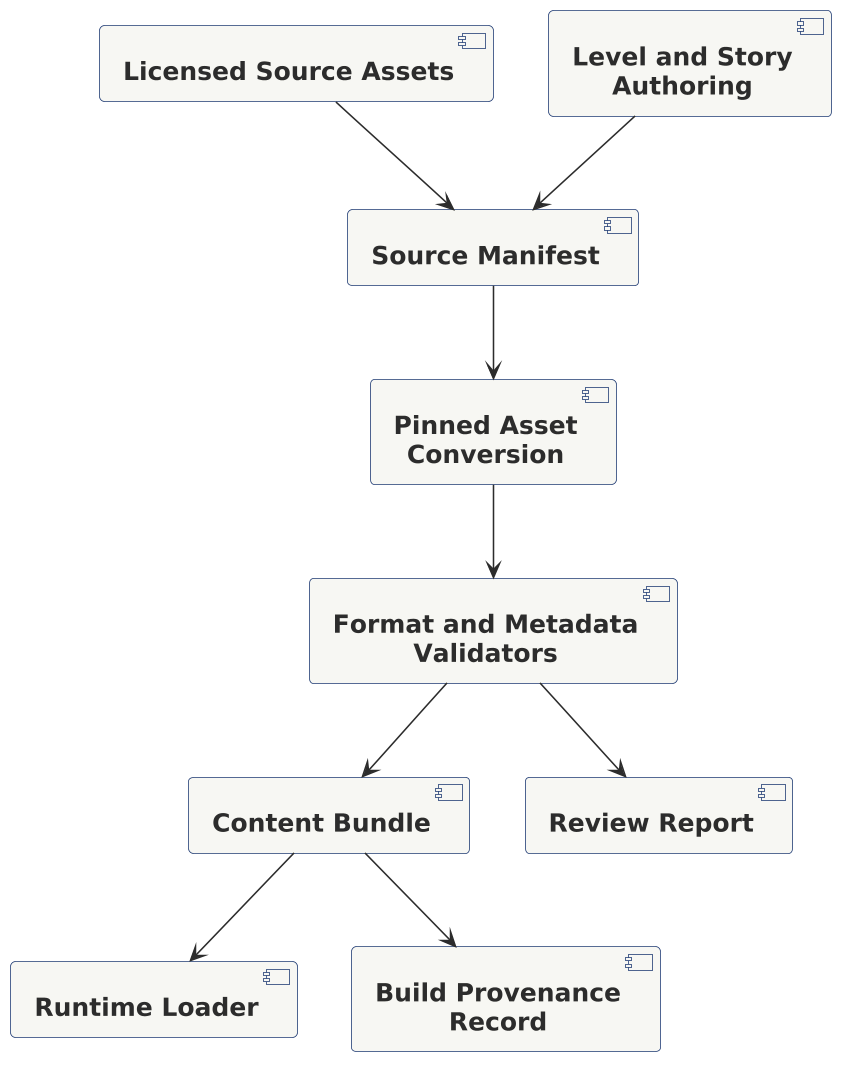

The diagram above was rendered by PlantUML. Its source (embedded in the PNG):
@startuml

scale 1.5625



!include ../../../../tooling/styles/plantuml/structural/component-diagram-style.iuml
[Licensed Source Assets] --> [Source Manifest]
[Level and Story Authoring] --> [Source Manifest]
[Source Manifest] --> [Pinned Asset Conversion]
[Pinned Asset Conversion] --> [Format and Metadata Validators]
[Format and Metadata Validators] --> [Content Bundle]
[Content Bundle] --> [Runtime Loader]
[Content Bundle] --> [Build Provenance Record]
[Format and Metadata Validators] --> [Review Report]
@enduml